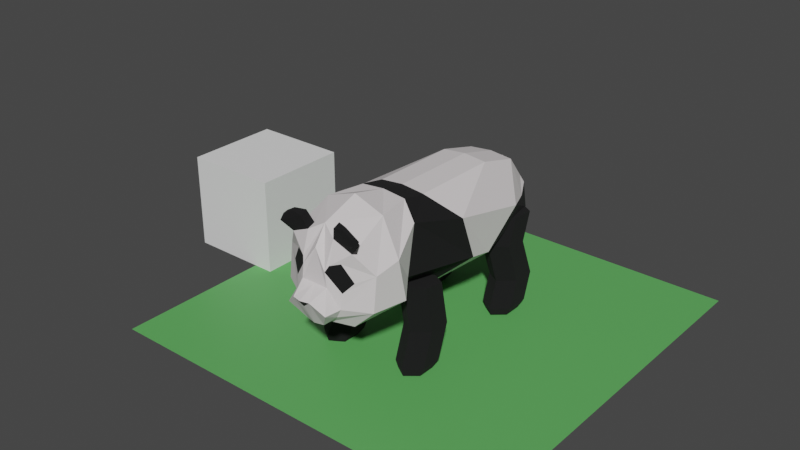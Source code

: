 # Source: panda.blend  (saved by Blender 3.3.6; exported with 4.5.12 LTS)
import bpy
from mathutils import Matrix  # noqa: F401  (used for matrix-valued properties, if any)

bpy.ops.wm.read_factory_settings(use_empty=True)
scene = bpy.context.scene
scene.name = 'Scene'

# ---- collections
col_collection = bpy.data.collections.new('Collection'); scene.collection.children.link(col_collection)
col_ref = bpy.data.collections.new('ref'); scene.collection.children.link(col_ref)
col_entity = bpy.data.collections.new('entity'); scene.collection.children.link(col_entity)

# ---- materials (node trees are filled in below, after node groups)
mat_green = bpy.data.materials.new('green')
mat_green.alpha_threshold = 0.0
mat_green.use_transparent_shadow = False
mat_green.roughness = 0.5
mat_green.line_color = (0.0, 0.0, 0.0, 1.0)
mat_white = bpy.data.materials.new('white')
mat_white.use_transparent_shadow = False
mat_black = bpy.data.materials.new('black')
mat_black.use_transparent_shadow = False

# ---- material node trees
mat_green.use_nodes = True; mat_green.node_tree.nodes.clear()
_N = mat_green.node_tree.nodes; _L = mat_green.node_tree.links
n0 = _N.new('ShaderNodeOutputMaterial'); n0.name = 'Material Output'; n0.location = (300, 300)
n1 = _N.new('ShaderNodeBsdfPrincipled'); n1.name = 'Principled BSDF'; n1.location = (10, 300)
n1.distribution = 'GGX'
n1.subsurface_method = 'RANDOM_WALK_SKIN'
n1.inputs[0].default_value = (0.1127, 0.4292, 0.1084, 1.0)
n1.inputs[3].default_value = 1.45
n1.inputs[27].default_value = (0.0, 0.0, 0.0, 1.0)
n1.inputs[28].default_value = 1.0
_L.new(n1.outputs[0], n0.inputs[0])
n0.is_active_output = True
mat_white.use_nodes = True; mat_white.node_tree.nodes.clear()
_N = mat_white.node_tree.nodes; _L = mat_white.node_tree.links
n0 = _N.new('ShaderNodeBsdfPrincipled'); n0.name = 'Principled BSDF'; n0.location = (10, 300)
n0.distribution = 'GGX'
n0.subsurface_method = 'RANDOM_WALK_SKIN'
n0.inputs[0].default_value = (0.7454, 0.7011, 0.7084, 1.0)
n0.inputs[2].default_value = 1.0
n0.inputs[3].default_value = 1.45
n0.inputs[27].default_value = (0.0, 0.0, 0.0, 1.0)
n0.inputs[28].default_value = 1.0
n1 = _N.new('ShaderNodeOutputMaterial'); n1.name = 'Material Output'; n1.location = (300, 300)
_L.new(n0.outputs[0], n1.inputs[0])
n1.is_active_output = True
mat_black.use_nodes = True; mat_black.node_tree.nodes.clear()
_N = mat_black.node_tree.nodes; _L = mat_black.node_tree.links
n0 = _N.new('ShaderNodeBsdfPrincipled'); n0.name = 'Principled BSDF'; n0.location = (10, 300)
n0.distribution = 'GGX'
n0.subsurface_method = 'RANDOM_WALK_SKIN'
n0.inputs[0].default_value = (0.004391, 0.004391, 0.004777, 1.0)
n0.inputs[2].default_value = 1.0
n0.inputs[3].default_value = 1.45
n0.inputs[27].default_value = (0.0, 0.0, 0.0, 1.0)
n0.inputs[28].default_value = 1.0
n1 = _N.new('ShaderNodeOutputMaterial'); n1.name = 'Material Output'; n1.location = (300, 300)
_L.new(n0.outputs[0], n1.inputs[0])
n1.is_active_output = True

# ---- world
world_world = bpy.data.worlds.new('World'); scene.world = world_world
world_world.use_nodes = True; world_world.node_tree.nodes.clear()
_N = world_world.node_tree.nodes; _L = world_world.node_tree.links
n0 = _N.new('ShaderNodeOutputWorld'); n0.name = 'World Output'; n0.location = (300, 300)
n1 = _N.new('ShaderNodeBackground'); n1.name = 'Background'; n1.location = (10, 300)
n1.inputs[0].default_value = (0.05088, 0.05088, 0.05088, 1.0)
_L.new(n1.outputs[0], n0.inputs[0])
n0.is_active_output = True
world_world.color = (0.05088, 0.05088, 0.05088)
world_world.use_sun_shadow = False
world_world.sun_shadow_jitter_overblur = 0.0

# ---- meshes
me_cube = bpy.data.meshes.new('Cube')
me_cube.from_pydata([(1.0, 1.0, 1.0), (1.0, 1.0, -1.0), (1.0, -1.0, 1.0), (1.0, -1.0, -1.0), (-1.0, 1.0, 1.0), (-1.0, 1.0, -1.0), (-1.0, -1.0, 1.0), (-1.0, -1.0, -1.0)], [], [(0, 4, 6, 2), (3, 2, 6, 7), (7, 6, 4, 5), (5, 1, 3, 7), (1, 0, 2, 3), (5, 4, 0, 1)])
_uv = me_cube.uv_layers.new(name='UVMap')
_uv.uv.foreach_set('vector', [0.625, 0.5, 0.875, 0.5, 0.875, 0.75, 0.625, 0.75, 0.375, 0.75, 0.625, 0.75, 0.625, 1.0, 0.375, 1.0, 0.375, 0.0, 0.625, 0.0, 0.625, 0.25, 0.375, 0.25, 0.125, 0.5, 0.375, 0.5, 0.375, 0.75, 0.125, 0.75, 0.375, 0.5, 0.625, 0.5, 0.625, 0.75, 0.375, 0.75, 0.375, 0.25, 0.625, 0.25, 0.625, 0.5, 0.375, 0.5])
me_cube.use_mirror_vertex_groups = False
me_cube.update()
me_plane = bpy.data.meshes.new('Plane')
me_plane.from_pydata([(-1.0, -1.0, 0.0), (1.0, -1.0, 0.0), (-1.0, 1.0, 0.0), (1.0, 1.0, 0.0)], [], [(0, 1, 3, 2)])
_uv = me_plane.uv_layers.new(name='UVMap')
_uv.uv.foreach_set('vector', [0.0, 0.0, 1.0, 0.0, 1.0, 1.0, 0.0, 1.0])
me_plane.materials.append(mat_green)
me_plane.update()
me_plane_001 = bpy.data.meshes.new('Plane.001')
me_plane_001.from_pydata([(-7.571e-17, 0.3052, 1.021), (-7.571e-17, -0.2936, 1.026), (-7.571e-17, 0.5868, 0.9472), (-7.571e-17, 0.7024, 0.7547), (-7.571e-17, -0.4622, 1.058), (-7.571e-17, -0.7026, 1.117), (-7.571e-17, -0.9471, 1.031), (-7.571e-17, -1.044, 0.7005), (-7.571e-17, -1.166, 0.6404), (-7.571e-17, 0.08086, 0.3789), (-7.571e-17, 0.5676, 0.3875), (-7.571e-17, 0.6878, 0.6645), (-7.571e-17, -0.6232, 0.4623), (-7.571e-17, -0.7672, 0.3988), (-7.571e-17, -0.9254, 0.4063), (-7.571e-17, -0.9865, 0.4497), (-7.571e-17, -1.059, 0.4524), (-7.571e-17, -0.2561, 0.3473), (0.3419, 0.1141, 0.5287), (0.1142, 0.08086, 0.3905), (0.07123, 0.5676, 0.3991), (0.2642, 0.6187, 0.623), (0.1868, 0.7035, 0.7404), (0.1142, 0.6994, 0.6903), (0.1142, -0.5918, 0.4739), (0.2956, -0.5999, 0.6476), (0.3636, -0.6976, 0.5674), (0.1718, -0.7556, 0.4156), (0.3181, -0.9168, 0.5661), (0.1718, -0.9139, 0.4231), (0.1295, -1.01, 0.5137), (0.06091, -0.9865, 0.4497), (0.06091, -1.045, 0.4524), (0.1368, -1.112, 0.5643), (0.3591, -0.06653, 0.5748), (0.1142, -0.2561, 0.3588), (0.3591, 0.362, 0.7556), (0.155, 0.3052, 1.006), (0.155, -0.2936, 1.01), (0.3733, -0.2017, 0.8881), (0.2642, 0.5662, 0.7188), (0.155, 0.5868, 0.9315), (0.155, 0.7035, 0.7776), (0.2642, -0.5087, 0.9425), (0.155, -0.4622, 1.042), (0.2034, -0.7026, 1.044), (0.3463, -0.7397, 0.8325), (0.2163, -0.9744, 0.9219), (0.3172, -0.8919, 0.7856), (0.08969, -1.044, 0.7005), (0.1628, -1.015, 0.5753), (0.0967, -1.026, 0.8313), (0.07907, -1.045, 0.7941), (0.1578, -0.9966, 0.8505), (0.2241, -0.9638, 0.7402), (0.1684, -1.004, 0.6745), (0.05865, -1.152, 0.6404), (-7.571e-17, -1.132, 0.5921), (0.0936, -0.9838, 0.977), (0.2163, -0.9246, 0.9409), (0.09309, -0.9307, 0.9973), (0.2607, -0.9639, 1.009), (0.2797, -1.01, 0.9813), (0.1196, -1.007, 1.059), (0.1207, -0.9627, 1.079), (-7.571e-17, 0.6518, 0.8458), (0.05257, 0.7133, 0.7862), (0.05868, 0.6799, 0.8295), (0.03577, 0.7384, 0.8116), (-7.571e-17, 0.7532, 0.8239), (-7.571e-17, 0.723, 0.8694), (0.03811, 0.7083, 0.8512), (-7.571e-17, -1.027, 0.9136), (0.2432, -0.9861, 1.046), (0.2527, -1.009, 1.032), (0.1864, -1.007, 1.07), (0.1869, -0.9855, 1.08)], [], [(42, 22, 23, 11, 3, 66), (19, 35, 17, 9), (23, 20, 10, 11), (24, 27, 13, 12), (27, 29, 14, 13), (29, 31, 15, 14), (31, 32, 16, 15), (35, 24, 12, 17), (40, 21, 22), (28, 48, 50, 30), (36, 18, 21, 40), (30, 50, 33), (34, 39, 43, 25), (38, 37, 0, 1), (16, 56, 57), (26, 46, 48, 28), (45, 44, 4, 5), (25, 43, 46, 26), (20, 19, 9, 10), (37, 41, 2, 0), (58, 47, 62, 63), (56, 49, 7, 8), (41, 42, 66, 67, 65, 2), (19, 20, 21, 18), (20, 23, 22, 21), (35, 19, 18, 34), (27, 24, 25, 26), (29, 27, 26, 28), (31, 29, 28, 30), (32, 31, 30, 33), (24, 35, 34, 25), (44, 38, 1, 4), (37, 38, 39, 36), (41, 37, 36, 40), (42, 41, 40, 22), (44, 45, 46, 43), (59, 47, 48), (50, 55, 52, 49), (49, 56, 33, 50), (38, 44, 43, 39), (39, 34, 18, 36), (52, 55, 54, 53, 51), (57, 56, 8), (63, 62, 74, 75), (58, 60, 59, 45, 5, 6), (59, 60, 64, 61), (47, 59, 61, 62), (60, 58, 63, 64), (45, 59, 48, 46), (70, 71, 68, 69), (65, 67, 71, 70), (67, 66, 68, 71), (66, 3, 69, 68), (48, 54, 55, 50), (48, 47, 53, 54), (72, 52, 51, 58, 6), (51, 53, 47, 58), (49, 52, 72, 7), (74, 73, 76, 75), (64, 63, 75, 76), (62, 61, 73, 74), (61, 64, 76, 73), (32, 33, 56, 16)])
me_plane_001.polygons.foreach_set('material_index', [0, 0, 0, 0, 0, 0, 0, 1, 1, 0, 1, 0, 1, 0, 0, 0, 0, 0, 0, 0, 1, 0, 0, 1, 1, 0, 0, 0, 0, 0, 1, 1, 0, 0, 0, 0, 0, 0, 0, 1, 0, 1, 1, 1, 0, 1, 1, 1, 0, 0, 0, 0, 0, 0, 0, 0, 0, 0, 1, 1, 1, 1, 0])
_uv = me_plane_001.uv_layers.new(name='UVMap')
_uv.uv.foreach_set('vector', [1.0, 0.0, 1.0, 0.0, 0.0, 0.0, 0.0, 0.0, 0.7374, 0.0, 1.0, 0.0, 0.0, 0.0, 0.0, 0.3881, 0.0, 0.3881, 0.0, 0.0, 0.0, 0.0, 0.0, 0.0, 0.0, 0.0, 0.0, 0.0, 0.0, 1.0, 0.0, 1.0, 0.0, 1.0, 0.0, 1.0, 0.0, 1.0, 0.0, 1.0, 0.0, 1.0, 0.0, 1.0, 0.0, 1.0, 0.0, 1.0, 0.0, 1.0, 0.0, 1.0, 0.0, 1.0, 0.0, 1.0, 0.0, 1.0, 0.0, 1.0, 0.0, 0.3881, 0.0, 1.0, 0.0, 1.0, 0.0, 0.3881, 0.7532, 0.0, 0.34, 0.0, 1.0, 0.0, 0.2553, 1.0, 0.7897, 1.0, 0.629, 1.0, 0.459, 1.0, 0.8034, 0.0, 0.2936, 0.0, 0.34, 0.0, 0.7532, 0.0, 0.459, 1.0, 0.5881, 1.0, 0.8831, 1.0, 0.2611, 0.5478, 0.8129, 0.8855, 0.8051, 1.0, 0.2678, 1.0, 1.0, 1.0, 1.0, 0.0, 1.0, 0.0, 1.0, 1.0, 0.0, 1.0, 1.0, 1.0, 0.7428, 1.0, 0.2074, 1.0, 0.8217, 1.0, 0.7897, 1.0, 0.2553, 1.0, 1.0, 1.0, 1.0, 1.0, 1.0, 1.0, 1.0, 1.0, 0.2678, 1.0, 0.8051, 1.0, 0.8217, 1.0, 0.2074, 1.0, 0.0, 0.0, 0.0, 0.0, 0.0, 0.0, 0.0, 0.0, 1.0, 0.0, 1.0, 0.0, 1.0, 0.0, 1.0, 0.0, 1.0, 1.0, 0.9787, 1.0, 1.0, 1.0, 1.0, 1.0, 1.0, 1.0, 1.0, 1.0, 1.0, 1.0, 1.0, 1.0, 1.0, 0.0, 1.0, 0.0, 1.0, 0.0, 1.0, 0.0, 1.0, 0.0, 1.0, 0.0, 0.0, 0.0, 0.0, 0.0, 0.34, 0.0, 0.2936, 0.0, 0.0, 0.0, 0.0, 0.0, 1.0, 0.0, 0.34, 0.0, 0.0, 0.3881, 0.0, 0.0, 0.2936, 0.0, 0.2611, 0.5478, 0.0, 1.0, 0.0, 1.0, 0.2678, 1.0, 0.2074, 1.0, 0.0, 1.0, 0.0, 1.0, 0.2074, 1.0, 0.2553, 1.0, 0.0, 1.0, 0.0, 1.0, 0.2553, 1.0, 0.459, 1.0, 0.0, 1.0, 0.0, 1.0, 0.459, 1.0, 0.8831, 1.0, 0.0, 1.0, 0.0, 0.3881, 0.2611, 0.5478, 0.2678, 1.0, 1.0, 1.0, 1.0, 1.0, 1.0, 1.0, 1.0, 1.0, 1.0, 0.0, 1.0, 1.0, 0.8129, 0.8855, 0.8034, 0.0, 1.0, 0.0, 1.0, 0.0, 0.8034, 0.0, 0.7532, 0.0, 1.0, 0.0, 1.0, 0.0, 0.7532, 0.0, 1.0, 0.0, 1.0, 1.0, 1.0, 1.0, 0.8217, 1.0, 0.8051, 1.0, 0.9787, 1.0, 0.9787, 1.0, 0.7897, 1.0, 0.629, 1.0, 0.8801, 1.0, 1.0, 1.0, 1.0, 1.0, 1.0, 1.0, 1.0, 1.0, 0.8831, 1.0, 0.5881, 1.0, 1.0, 1.0, 1.0, 1.0, 0.8051, 1.0, 0.8129, 0.8855, 0.8129, 0.8855, 0.2611, 0.5478, 0.2936, 0.0, 0.8034, 0.0, 1.0, 1.0, 0.8801, 1.0, 0.8632, 1.0, 0.9538, 1.0, 1.0, 1.0, 0.7428, 1.0, 1.0, 1.0, 1.0, 1.0, 1.0, 1.0, 1.0, 1.0, 1.0, 1.0, 1.0, 1.0, 1.0, 1.0, 1.0, 1.0, 0.9787, 1.0, 1.0, 1.0, 1.0, 1.0, 1.0, 1.0, 0.9787, 1.0, 1.0, 1.0, 1.0, 1.0, 1.0, 1.0, 0.9787, 1.0, 0.9787, 1.0, 1.0, 1.0, 1.0, 1.0, 1.0, 1.0, 1.0, 1.0, 1.0, 1.0, 1.0, 1.0, 1.0, 1.0, 0.9787, 1.0, 0.7897, 1.0, 0.8217, 1.0, 1.0, 0.0, 1.0, 0.0, 1.0, 0.0, 1.0, 0.0, 1.0, 0.0, 1.0, 0.0, 1.0, 0.0, 1.0, 0.0, 1.0, 0.0, 1.0, 0.0, 1.0, 0.0, 1.0, 0.0, 1.0, 0.0, 0.7374, 0.0, 1.0, 0.0, 1.0, 0.0, 0.7897, 1.0, 0.8632, 1.0, 0.8801, 1.0, 0.629, 1.0, 0.7897, 1.0, 0.9787, 1.0, 0.9538, 1.0, 0.8632, 1.0, 1.0, 1.0, 1.0, 1.0, 1.0, 1.0, 1.0, 1.0, 1.0, 1.0, 1.0, 1.0, 0.9538, 1.0, 0.9787, 1.0, 1.0, 1.0, 1.0, 1.0, 1.0, 1.0, 1.0, 1.0, 1.0, 1.0, 1.0, 1.0, 1.0, 1.0, 1.0, 1.0, 1.0, 1.0, 1.0, 1.0, 1.0, 1.0, 1.0, 1.0, 1.0, 1.0, 1.0, 1.0, 1.0, 1.0, 1.0, 1.0, 1.0, 1.0, 1.0, 1.0, 1.0, 1.0, 1.0, 1.0, 1.0, 1.0, 0.0, 1.0, 0.8831, 1.0, 1.0, 1.0, 0.0, 1.0])
me_plane_001.materials.append(mat_white)
me_plane_001.materials.append(mat_black)
me_plane_001.update()
me_cylinder = bpy.data.meshes.new('Cylinder')
me_cylinder.from_pydata([(0.2749, -0.04395, 0.2627), (0.2518, -0.07206, 0.5227), (0.3808, -0.1163, 0.272), (0.3568, -0.1436, 0.5422), (0.3808, -0.2609, 0.272), (0.355, -0.2868, 0.5626), (0.2749, -0.3332, 0.2627), (0.2482, -0.3584, 0.5634), (0.169, -0.2609, 0.2533), (0.1432, -0.2868, 0.5438), (0.169, -0.1163, 0.2533), (0.145, -0.1436, 0.5234), (0.297, -0.1931, 0.01334), (0.3807, -0.2503, 0.02077), (0.3807, -0.3646, 0.02077), (0.297, -0.4218, 0.01334), (0.2132, -0.3646, 0.005918), (0.2132, -0.2503, 0.005918), (0.1871, -0.3583, 0.04886), (0.293, -0.4306, 0.05825), (0.3989, -0.3583, 0.06764), (0.3989, -0.2137, 0.06764), (0.1871, -0.2137, 0.04886), (0.293, -0.1414, 0.05825), (-0.2749, -0.04395, 0.2627), (-0.2518, -0.07206, 0.5227), (-0.3808, -0.1163, 0.272), (-0.3568, -0.1436, 0.5422), (-0.3808, -0.2609, 0.272), (-0.355, -0.2868, 0.5626), (-0.2749, -0.3332, 0.2627), (-0.2482, -0.3584, 0.5634), (-0.169, -0.2609, 0.2533), (-0.1432, -0.2868, 0.5438), (-0.169, -0.1163, 0.2533), (-0.145, -0.1436, 0.5234), (-0.297, -0.1931, 0.01334), (-0.3807, -0.2503, 0.02077), (-0.3807, -0.3646, 0.02077), (-0.297, -0.4218, 0.01334), (-0.2132, -0.3646, 0.005918), (-0.2132, -0.2503, 0.005918), (-0.1871, -0.3583, 0.04886), (-0.293, -0.4306, 0.05825), (-0.3989, -0.3583, 0.06764), (-0.3989, -0.2137, 0.06764), (-0.1871, -0.2137, 0.04886), (-0.293, -0.1414, 0.05825), (0.2782, -0.3512, 0.2248), (0.3841, -0.1343, 0.2342), (0.2782, -0.06201, 0.2248), (0.1723, -0.2789, 0.2154), (0.3841, -0.2789, 0.2342), (0.1723, -0.1343, 0.2154), (0.2712, -0.04842, 0.3039), (0.377, -0.1206, 0.3149), (0.3767, -0.265, 0.3182), (0.2706, -0.3372, 0.3104), (0.1649, -0.265, 0.2994), (0.1652, -0.1206, 0.2962), (-0.2711, -0.04857, 0.3053), (-0.3768, -0.1208, 0.3164), (-0.3765, -0.2651, 0.3197), (-0.2705, -0.3373, 0.312), (-0.1648, -0.2651, 0.301), (-0.1651, -0.1208, 0.2976), (-0.2796, -0.3584, 0.2097), (-0.3855, -0.1415, 0.219), (-0.2796, -0.06923, 0.2097), (-0.1737, -0.2861, 0.2003), (-0.3855, -0.2861, 0.219), (-0.1737, -0.1415, 0.2003)], [], [(54, 1, 3, 55), (55, 3, 5, 56), (56, 5, 7, 57), (57, 7, 9, 58), (3, 1, 11, 9, 7, 5), (58, 9, 11, 59), (59, 11, 1, 54), (19, 18, 16, 15), (12, 13, 14, 15, 16, 17), (21, 20, 14, 13), (18, 22, 17, 16), (23, 21, 13, 12), (20, 19, 15, 14), (22, 23, 12, 17), (53, 50, 23, 22), (52, 48, 19, 20), (50, 49, 21, 23), (51, 53, 22, 18), (49, 52, 20, 21), (48, 51, 18, 19), (60, 61, 27, 25), (61, 62, 29, 27), (62, 63, 31, 29), (63, 64, 33, 31), (27, 29, 31, 33, 35, 25), (64, 65, 35, 33), (65, 60, 25, 35), (43, 39, 40, 42), (36, 41, 40, 39, 38, 37), (45, 37, 38, 44), (42, 40, 41, 46), (47, 36, 37, 45), (44, 38, 39, 43), (46, 41, 36, 47), (71, 46, 47, 68), (70, 44, 43, 66), (68, 47, 45, 67), (69, 42, 46, 71), (67, 45, 44, 70), (66, 43, 42, 69), (6, 8, 51, 48), (2, 4, 52, 49), (8, 10, 53, 51), (0, 2, 49, 50), (4, 6, 48, 52), (10, 0, 50, 53), (10, 59, 54, 0), (8, 58, 59, 10), (6, 57, 58, 8), (4, 56, 57, 6), (2, 55, 56, 4), (0, 54, 55, 2), (34, 24, 60, 65), (32, 34, 65, 64), (30, 32, 64, 63), (28, 30, 63, 62), (26, 28, 62, 61), (24, 26, 61, 60), (30, 66, 69, 32), (26, 67, 70, 28), (32, 69, 71, 34), (24, 68, 67, 26), (28, 70, 66, 30), (34, 71, 68, 24)])
_uv = me_cylinder.uv_layers.new(name='UVMap')
_uv.uv.foreach_set('vector', [1.0, 0.5794, 1.0, 1.0, 0.8333, 1.0, 0.8333, 0.5794, 0.8333, 0.5794, 0.8333, 1.0, 0.6667, 1.0, 0.6667, 0.5794, 0.6667, 0.5794, 0.6667, 1.0, 0.5, 1.0, 0.5, 0.5794, 0.5, 0.5794, 0.5, 1.0, 0.3333, 1.0, 0.3333, 0.5794, 0.4578, 0.37, 0.25, 0.49, 0.04215, 0.37, 0.04215, 0.13, 0.25, 0.01, 0.4578, 0.13, 0.3333, 0.5794, 0.3333, 1.0, 0.1667, 1.0, 0.1667, 0.5794, 0.1667, 0.5794, 0.1667, 1.0, -8.941e-08, 1.0, -8.941e-08, 0.5794, 0.5, 0.5, 0.3333, 0.5, 0.3333, 0.5, 0.5, 0.5, 0.75, 0.49, 0.9578, 0.37, 0.9578, 0.13, 0.75, 0.01, 0.5422, 0.13, 0.5422, 0.37, 0.8333, 0.5, 0.6667, 0.5, 0.6667, 0.5, 0.8333, 0.5, 0.3333, 0.5, 0.1667, 0.5, 0.1667, 0.5, 0.3333, 0.5, 1.0, 0.5, 0.8333, 0.5, 0.8333, 0.5, 1.0, 0.5, 0.6667, 0.5, 0.5, 0.5, 0.5, 0.5, 0.6667, 0.5, 0.1667, 0.5, -8.941e-08, 0.5, -8.941e-08, 0.5, 0.1667, 0.5, 0.1667, 0.5, -8.941e-08, 0.5, -8.941e-08, 0.5, 0.1667, 0.5, 0.6667, 0.5, 0.5, 0.5, 0.5, 0.5, 0.6667, 0.5, 1.0, 0.5, 0.8333, 0.5, 0.8333, 0.5, 1.0, 0.5, 0.3333, 0.5, 0.1667, 0.5, 0.1667, 0.5, 0.3333, 0.5, 0.8333, 0.5, 0.6667, 0.5, 0.6667, 0.5, 0.8333, 0.5, 0.5, 0.5, 0.3333, 0.5, 0.3333, 0.5, 0.5, 0.5, 1.0, 0.5821, 0.8333, 0.5821, 0.8333, 1.0, 1.0, 1.0, 0.8333, 0.5821, 0.6667, 0.5821, 0.6667, 1.0, 0.8333, 1.0, 0.6667, 0.5821, 0.5, 0.5821, 0.5, 1.0, 0.6667, 1.0, 0.5, 0.5821, 0.3333, 0.5821, 0.3333, 1.0, 0.5, 1.0, 0.4578, 0.37, 0.4578, 0.13, 0.25, 0.01, 0.04215, 0.13, 0.04215, 0.37, 0.25, 0.49, 0.3333, 0.5821, 0.1667, 0.5821, 0.1667, 1.0, 0.3333, 1.0, 0.1667, 0.5821, -8.941e-08, 0.5821, -8.941e-08, 1.0, 0.1667, 1.0, 0.5, 0.5, 0.5, 0.5, 0.3333, 0.5, 0.3333, 0.5, 0.75, 0.49, 0.5422, 0.37, 0.5422, 0.13, 0.75, 0.01, 0.9578, 0.13, 0.9578, 0.37, 0.8333, 0.5, 0.8333, 0.5, 0.6667, 0.5, 0.6667, 0.5, 0.3333, 0.5, 0.3333, 0.5, 0.1667, 0.5, 0.1667, 0.5, 1.0, 0.5, 1.0, 0.5, 0.8333, 0.5, 0.8333, 0.5, 0.6667, 0.5, 0.6667, 0.5, 0.5, 0.5, 0.5, 0.5, 0.1667, 0.5, 0.1667, 0.5, -8.941e-08, 0.5, -8.941e-08, 0.5, 0.1667, 0.5, 0.1667, 0.5, -8.941e-08, 0.5, -8.941e-08, 0.5, 0.6667, 0.5, 0.6667, 0.5, 0.5, 0.5, 0.5, 0.5, 1.0, 0.5, 1.0, 0.5, 0.8333, 0.5, 0.8333, 0.5, 0.3333, 0.5, 0.3333, 0.5, 0.1667, 0.5, 0.1667, 0.5, 0.8333, 0.5, 0.8333, 0.5, 0.6667, 0.5, 0.6667, 0.5, 0.5, 0.5, 0.5, 0.5, 0.3333, 0.5, 0.3333, 0.5, 0.5, 0.5, 0.3333, 0.5, 0.3333, 0.5, 0.5, 0.5, 0.8333, 0.5, 0.6667, 0.5, 0.6667, 0.5, 0.8333, 0.5, 0.3333, 0.5, 0.1667, 0.5, 0.1667, 0.5, 0.3333, 0.5, 1.0, 0.5, 0.8333, 0.5, 0.8333, 0.5, 1.0, 0.5, 0.6667, 0.5, 0.5, 0.5, 0.5, 0.5, 0.6667, 0.5, 0.1667, 0.5, -8.941e-08, 0.5, -8.941e-08, 0.5, 0.1667, 0.5, 0.1667, 0.5, 0.1667, 0.5794, -8.941e-08, 0.5794, -8.941e-08, 0.5, 0.3333, 0.5, 0.3333, 0.5794, 0.1667, 0.5794, 0.1667, 0.5, 0.5, 0.5, 0.5, 0.5794, 0.3333, 0.5794, 0.3333, 0.5, 0.6667, 0.5, 0.6667, 0.5794, 0.5, 0.5794, 0.5, 0.5, 0.8333, 0.5, 0.8333, 0.5794, 0.6667, 0.5794, 0.6667, 0.5, 1.0, 0.5, 1.0, 0.5794, 0.8333, 0.5794, 0.8333, 0.5, 0.1667, 0.5, -8.941e-08, 0.5, -8.941e-08, 0.5821, 0.1667, 0.5821, 0.3333, 0.5, 0.1667, 0.5, 0.1667, 0.5821, 0.3333, 0.5821, 0.5, 0.5, 0.3333, 0.5, 0.3333, 0.5821, 0.5, 0.5821, 0.6667, 0.5, 0.5, 0.5, 0.5, 0.5821, 0.6667, 0.5821, 0.8333, 0.5, 0.6667, 0.5, 0.6667, 0.5821, 0.8333, 0.5821, 1.0, 0.5, 0.8333, 0.5, 0.8333, 0.5821, 1.0, 0.5821, 0.5, 0.5, 0.5, 0.5, 0.3333, 0.5, 0.3333, 0.5, 0.8333, 0.5, 0.8333, 0.5, 0.6667, 0.5, 0.6667, 0.5, 0.3333, 0.5, 0.3333, 0.5, 0.1667, 0.5, 0.1667, 0.5, 1.0, 0.5, 1.0, 0.5, 0.8333, 0.5, 0.8333, 0.5, 0.6667, 0.5, 0.6667, 0.5, 0.5, 0.5, 0.5, 0.5, 0.1667, 0.5, 0.1667, 0.5, -8.941e-08, 0.5, -8.941e-08, 0.5])
me_cylinder.materials.append(mat_black)
me_cylinder.update()
me_cylinder_001 = bpy.data.meshes.new('Cylinder.001')
me_cylinder_001.from_pydata([(0.2749, 0.837, 0.2217), (0.2518, 0.7672, 0.4509), (0.3808, 0.7601, 0.231), (0.3568, 0.6911, 0.4705), (0.3808, 0.6065, 0.231), (0.355, 0.539, 0.4908), (0.2749, 0.5296, 0.2217), (0.2482, 0.4629, 0.4916), (0.169, 0.6065, 0.2123), (0.1432, 0.539, 0.4721), (0.169, 0.7601, 0.2123), (0.145, 0.6911, 0.4517), (0.297, 0.6967, 0.01676), (0.3807, 0.6359, 0.02418), (0.3807, 0.5143, 0.02418), (0.297, 0.4535, 0.01676), (0.2132, 0.5143, 0.009334), (0.2132, 0.6359, 0.009334), (0.1871, 0.521, 0.05228), (0.293, 0.4442, 0.06167), (0.3989, 0.521, 0.07105), (0.3989, 0.6747, 0.07105), (0.1871, 0.6747, 0.05228), (0.293, 0.7515, 0.06167), (0.3426, 0.7735, 0.6472), (0.2376, 0.851, 0.6335), (0.3408, 0.6201, 0.656), (0.234, 0.5442, 0.651), (0.129, 0.6217, 0.6373), (0.1308, 0.7751, 0.6285), (-0.2749, 0.837, 0.2217), (-0.2518, 0.7672, 0.4509), (-0.3808, 0.7601, 0.231), (-0.3568, 0.6911, 0.4705), (-0.3808, 0.6065, 0.231), (-0.355, 0.539, 0.4908), (-0.2749, 0.5296, 0.2217), (-0.2482, 0.4629, 0.4916), (-0.169, 0.6065, 0.2123), (-0.1432, 0.539, 0.4721), (-0.169, 0.7601, 0.2123), (-0.145, 0.6911, 0.4517), (-0.297, 0.6967, 0.01676), (-0.3807, 0.6359, 0.02418), (-0.3807, 0.5143, 0.02418), (-0.297, 0.4535, 0.01676), (-0.2132, 0.5143, 0.009334), (-0.2132, 0.6359, 0.009334), (-0.1871, 0.521, 0.05228), (-0.293, 0.4442, 0.06167), (-0.3989, 0.521, 0.07105), (-0.3989, 0.6747, 0.07105), (-0.1871, 0.6747, 0.05228), (-0.293, 0.7515, 0.06167), (-0.3426, 0.7735, 0.6472), (-0.2376, 0.851, 0.6335), (-0.3408, 0.6201, 0.656), (-0.234, 0.5442, 0.651), (-0.129, 0.6217, 0.6373), (-0.1308, 0.7751, 0.6285), (-0.2704, 0.8235, 0.2658), (-0.3762, 0.7468, 0.2772), (-0.3758, 0.5935, 0.2811), (-0.2697, 0.5168, 0.2737), (-0.164, 0.5935, 0.2623), (-0.1644, 0.7468, 0.2584), (-0.2817, 0.4975, 0.1615), (-0.3876, 0.728, 0.1709), (-0.2817, 0.8049, 0.1615), (-0.1758, 0.5743, 0.1522), (-0.3876, 0.5743, 0.1709), (-0.1758, 0.728, 0.1522), (-0.3515, 0.5588, 0.5313), (-0.2447, 0.4828, 0.5307), (-0.1416, 0.7117, 0.495), (-0.2483, 0.7877, 0.4956), (-0.1397, 0.5592, 0.5125), (-0.3533, 0.7113, 0.5138), (-0.2575, 0.7844, 0.3942), (-0.3627, 0.7082, 0.4112), (-0.3614, 0.5557, 0.4266), (-0.2548, 0.4794, 0.4248), (-0.1496, 0.5557, 0.4078), (-0.151, 0.7082, 0.3925), (0.352, 0.5562, 0.5259), (0.2452, 0.4801, 0.5254), (0.142, 0.7089, 0.4892), (0.2488, 0.7849, 0.4896), (0.1402, 0.5565, 0.5071), (0.3538, 0.7086, 0.5079), (0.2568, 0.7823, 0.4011), (0.362, 0.7061, 0.4185), (0.3606, 0.5536, 0.4344), (0.254, 0.4774, 0.433), (0.1488, 0.5536, 0.4156), (0.1502, 0.7061, 0.3997), (0.3774, 0.7503, 0.2651), (0.3771, 0.5968, 0.268), (0.2711, 0.5201, 0.2601), (0.1653, 0.5968, 0.2493), (0.1656, 0.7503, 0.2464), (0.2716, 0.827, 0.2543), (0.2793, 0.5088, 0.1827), (0.3852, 0.7393, 0.1921), (0.2793, 0.8162, 0.1827), (0.1734, 0.5856, 0.1733), (0.3852, 0.5856, 0.1921), (0.1734, 0.7393, 0.1733)], [], [(90, 1, 3, 91), (91, 3, 5, 92), (92, 5, 7, 93), (93, 7, 9, 94), (85, 84, 26, 27), (94, 9, 11, 95), (95, 11, 1, 90), (19, 18, 16, 15), (12, 13, 14, 15, 16, 17), (21, 20, 14, 13), (18, 22, 17, 16), (23, 21, 13, 12), (20, 19, 15, 14), (22, 23, 12, 17), (107, 104, 23, 22), (106, 102, 19, 20), (104, 103, 21, 23), (105, 107, 22, 18), (103, 106, 20, 21), (102, 105, 18, 19), (24, 25, 29, 28, 27, 26), (87, 86, 29, 25), (88, 85, 27, 28), (84, 89, 24, 26), (86, 88, 28, 29), (89, 87, 25, 24), (78, 79, 33, 31), (79, 80, 35, 33), (80, 81, 37, 35), (81, 82, 39, 37), (73, 57, 56, 72), (82, 83, 41, 39), (83, 78, 31, 41), (49, 45, 46, 48), (42, 47, 46, 45, 44, 43), (51, 43, 44, 50), (48, 46, 47, 52), (53, 42, 43, 51), (50, 44, 45, 49), (52, 47, 42, 53), (71, 52, 53, 68), (70, 50, 49, 66), (68, 53, 51, 67), (69, 48, 52, 71), (67, 51, 50, 70), (66, 49, 48, 69), (54, 56, 57, 58, 59, 55), (75, 55, 59, 74), (76, 58, 57, 73), (72, 56, 54, 77), (74, 59, 58, 76), (77, 54, 55, 75), (40, 30, 60, 65), (38, 40, 65, 64), (36, 38, 64, 63), (34, 36, 63, 62), (32, 34, 62, 61), (30, 32, 61, 60), (36, 66, 69, 38), (32, 67, 70, 34), (38, 69, 71, 40), (30, 68, 67, 32), (34, 70, 66, 36), (40, 71, 68, 30), (33, 77, 75, 31), (41, 74, 76, 39), (35, 72, 77, 33), (39, 76, 73, 37), (31, 75, 74, 41), (37, 73, 72, 35), (65, 60, 78, 83), (64, 65, 83, 82), (63, 64, 82, 81), (62, 63, 81, 80), (61, 62, 80, 79), (60, 61, 79, 78), (3, 1, 87, 89), (11, 9, 88, 86), (5, 3, 89, 84), (9, 7, 85, 88), (1, 11, 86, 87), (7, 5, 84, 85), (100, 95, 90, 101), (99, 94, 95, 100), (98, 93, 94, 99), (97, 92, 93, 98), (96, 91, 92, 97), (101, 90, 91, 96), (0, 101, 96, 2), (2, 96, 97, 4), (4, 97, 98, 6), (6, 98, 99, 8), (8, 99, 100, 10), (10, 100, 101, 0), (6, 8, 105, 102), (2, 4, 106, 103), (8, 10, 107, 105), (0, 2, 103, 104), (4, 6, 102, 106), (10, 0, 104, 107)])
_uv = me_cylinder_001.uv_layers.new(name='UVMap')
_uv.uv.foreach_set('vector', [1.0, 0.8914, 1.0, 1.0, 0.8333, 1.0, 0.8333, 0.8914, 0.8333, 0.8914, 0.8333, 1.0, 0.6667, 1.0, 0.6667, 0.8914, 0.6667, 0.8914, 0.6667, 1.0, 0.5, 1.0, 0.5, 0.8914, 0.5, 0.8914, 0.5, 1.0, 0.3333, 1.0, 0.3333, 0.8914, 0.5, 1.0, 0.6667, 1.0, 0.6667, 1.0, 0.5, 1.0, 0.3333, 0.8914, 0.3333, 1.0, 0.1667, 1.0, 0.1667, 0.8914, 0.1667, 0.8914, 0.1667, 1.0, -8.941e-08, 1.0, -8.941e-08, 0.8914, 0.5, 0.5, 0.3333, 0.5, 0.3333, 0.5, 0.5, 0.5, 0.75, 0.49, 0.9578, 0.37, 0.9578, 0.13, 0.75, 0.01, 0.5422, 0.13, 0.5422, 0.37, 0.8333, 0.5, 0.6667, 0.5, 0.6667, 0.5, 0.8333, 0.5, 0.3333, 0.5, 0.1667, 0.5, 0.1667, 0.5, 0.3333, 0.5, 1.0, 0.5, 0.8333, 0.5, 0.8333, 0.5, 1.0, 0.5, 0.6667, 0.5, 0.5, 0.5, 0.5, 0.5, 0.6667, 0.5, 0.1667, 0.5, -8.941e-08, 0.5, -8.941e-08, 0.5, 0.1667, 0.5, 0.1667, 0.5, -8.941e-08, 0.5, -8.941e-08, 0.5, 0.1667, 0.5, 0.6667, 0.5, 0.5, 0.5, 0.5, 0.5, 0.6667, 0.5, 1.0, 0.5, 0.8333, 0.5, 0.8333, 0.5, 1.0, 0.5, 0.3333, 0.5, 0.1667, 0.5, 0.1667, 0.5, 0.3333, 0.5, 0.8333, 0.5, 0.6667, 0.5, 0.6667, 0.5, 0.8333, 0.5, 0.5, 0.5, 0.3333, 0.5, 0.3333, 0.5, 0.5, 0.5, 0.4578, 0.37, 0.25, 0.49, 0.04215, 0.37, 0.04215, 0.13, 0.25, 0.01, 0.4578, 0.13, -8.941e-08, 1.0, 0.1667, 1.0, 0.1667, 1.0, -8.941e-08, 1.0, 0.3333, 1.0, 0.5, 1.0, 0.5, 1.0, 0.3333, 1.0, 0.6667, 1.0, 0.8333, 1.0, 0.8333, 1.0, 0.6667, 1.0, 0.1667, 1.0, 0.3333, 1.0, 0.3333, 1.0, 0.1667, 1.0, 0.8333, 1.0, 1.0, 1.0, 1.0, 1.0, 0.8333, 1.0, 1.0, 0.8763, 0.8333, 0.8763, 0.8333, 1.0, 1.0, 1.0, 0.8333, 0.8763, 0.6667, 0.8763, 0.6667, 1.0, 0.8333, 1.0, 0.6667, 0.8763, 0.5, 0.8763, 0.5, 1.0, 0.6667, 1.0, 0.5, 0.8763, 0.3333, 0.8763, 0.3333, 1.0, 0.5, 1.0, 0.5, 1.0, 0.5, 1.0, 0.6667, 1.0, 0.6667, 1.0, 0.3333, 0.8763, 0.1667, 0.8763, 0.1667, 1.0, 0.3333, 1.0, 0.1667, 0.8763, -8.941e-08, 0.8763, -8.941e-08, 1.0, 0.1667, 1.0, 0.5, 0.5, 0.5, 0.5, 0.3333, 0.5, 0.3333, 0.5, 0.75, 0.49, 0.5422, 0.37, 0.5422, 0.13, 0.75, 0.01, 0.9578, 0.13, 0.9578, 0.37, 0.8333, 0.5, 0.8333, 0.5, 0.6667, 0.5, 0.6667, 0.5, 0.3333, 0.5, 0.3333, 0.5, 0.1667, 0.5, 0.1667, 0.5, 1.0, 0.5, 1.0, 0.5, 0.8333, 0.5, 0.8333, 0.5, 0.6667, 0.5, 0.6667, 0.5, 0.5, 0.5, 0.5, 0.5, 0.1667, 0.5, 0.1667, 0.5, -8.941e-08, 0.5, -8.941e-08, 0.5, 0.1667, 0.5, 0.1667, 0.5, -8.941e-08, 0.5, -8.941e-08, 0.5, 0.6667, 0.5, 0.6667, 0.5, 0.5, 0.5, 0.5, 0.5, 1.0, 0.5, 1.0, 0.5, 0.8333, 0.5, 0.8333, 0.5, 0.3333, 0.5, 0.3333, 0.5, 0.1667, 0.5, 0.1667, 0.5, 0.8333, 0.5, 0.8333, 0.5, 0.6667, 0.5, 0.6667, 0.5, 0.5, 0.5, 0.5, 0.5, 0.3333, 0.5, 0.3333, 0.5, 0.4578, 0.37, 0.4578, 0.13, 0.25, 0.01, 0.04215, 0.13, 0.04215, 0.37, 0.25, 0.49, -8.941e-08, 1.0, -8.941e-08, 1.0, 0.1667, 1.0, 0.1667, 1.0, 0.3333, 1.0, 0.3333, 1.0, 0.5, 1.0, 0.5, 1.0, 0.6667, 1.0, 0.6667, 1.0, 0.8333, 1.0, 0.8333, 1.0, 0.1667, 1.0, 0.1667, 1.0, 0.3333, 1.0, 0.3333, 1.0, 0.8333, 1.0, 0.8333, 1.0, 1.0, 1.0, 1.0, 1.0, 0.1667, 0.5, -8.941e-08, 0.5, -8.941e-08, 0.5963, 0.1667, 0.5963, 0.3333, 0.5, 0.1667, 0.5, 0.1667, 0.5963, 0.3333, 0.5963, 0.5, 0.5, 0.3333, 0.5, 0.3333, 0.5963, 0.5, 0.5963, 0.6667, 0.5, 0.5, 0.5, 0.5, 0.5963, 0.6667, 0.5963, 0.8333, 0.5, 0.6667, 0.5, 0.6667, 0.5963, 0.8333, 0.5963, 1.0, 0.5, 0.8333, 0.5, 0.8333, 0.5963, 1.0, 0.5963, 0.5, 0.5, 0.5, 0.5, 0.3333, 0.5, 0.3333, 0.5, 0.8333, 0.5, 0.8333, 0.5, 0.6667, 0.5, 0.6667, 0.5, 0.3333, 0.5, 0.3333, 0.5, 0.1667, 0.5, 0.1667, 0.5, 1.0, 0.5, 1.0, 0.5, 0.8333, 0.5, 0.8333, 0.5, 0.6667, 0.5, 0.6667, 0.5, 0.5, 0.5, 0.5, 0.5, 0.1667, 0.5, 0.1667, 0.5, -8.941e-08, 0.5, -8.941e-08, 0.5, 0.8333, 1.0, 0.8333, 1.0, 1.0, 1.0, 1.0, 1.0, 0.1667, 1.0, 0.1667, 1.0, 0.3333, 1.0, 0.3333, 1.0, 0.6667, 1.0, 0.6667, 1.0, 0.8333, 1.0, 0.8333, 1.0, 0.3333, 1.0, 0.3333, 1.0, 0.5, 1.0, 0.5, 1.0, -8.941e-08, 1.0, -8.941e-08, 1.0, 0.1667, 1.0, 0.1667, 1.0, 0.5, 1.0, 0.5, 1.0, 0.6667, 1.0, 0.6667, 1.0, 0.1667, 0.5963, -8.941e-08, 0.5963, -8.941e-08, 0.8763, 0.1667, 0.8763, 0.3333, 0.5963, 0.1667, 0.5963, 0.1667, 0.8763, 0.3333, 0.8763, 0.5, 0.5963, 0.3333, 0.5963, 0.3333, 0.8763, 0.5, 0.8763, 0.6667, 0.5963, 0.5, 0.5963, 0.5, 0.8763, 0.6667, 0.8763, 0.8333, 0.5963, 0.6667, 0.5963, 0.6667, 0.8763, 0.8333, 0.8763, 1.0, 0.5963, 0.8333, 0.5963, 0.8333, 0.8763, 1.0, 0.8763, 0.8333, 1.0, 1.0, 1.0, 1.0, 1.0, 0.8333, 1.0, 0.1667, 1.0, 0.3333, 1.0, 0.3333, 1.0, 0.1667, 1.0, 0.6667, 1.0, 0.8333, 1.0, 0.8333, 1.0, 0.6667, 1.0, 0.3333, 1.0, 0.5, 1.0, 0.5, 1.0, 0.3333, 1.0, -8.941e-08, 1.0, 0.1667, 1.0, 0.1667, 1.0, -8.941e-08, 1.0, 0.5, 1.0, 0.6667, 1.0, 0.6667, 1.0, 0.5, 1.0, 0.1667, 0.5712, 0.1667, 0.8914, -8.941e-08, 0.8914, -8.941e-08, 0.5712, 0.3333, 0.5712, 0.3333, 0.8914, 0.1667, 0.8914, 0.1667, 0.5712, 0.5, 0.5712, 0.5, 0.8914, 0.3333, 0.8914, 0.3333, 0.5712, 0.6667, 0.5712, 0.6667, 0.8914, 0.5, 0.8914, 0.5, 0.5712, 0.8333, 0.5712, 0.8333, 0.8914, 0.6667, 0.8914, 0.6667, 0.5712, 1.0, 0.5712, 1.0, 0.8914, 0.8333, 0.8914, 0.8333, 0.5712, 1.0, 0.5, 1.0, 0.5712, 0.8333, 0.5712, 0.8333, 0.5, 0.8333, 0.5, 0.8333, 0.5712, 0.6667, 0.5712, 0.6667, 0.5, 0.6667, 0.5, 0.6667, 0.5712, 0.5, 0.5712, 0.5, 0.5, 0.5, 0.5, 0.5, 0.5712, 0.3333, 0.5712, 0.3333, 0.5, 0.3333, 0.5, 0.3333, 0.5712, 0.1667, 0.5712, 0.1667, 0.5, 0.1667, 0.5, 0.1667, 0.5712, -8.941e-08, 0.5712, -8.941e-08, 0.5, 0.5, 0.5, 0.3333, 0.5, 0.3333, 0.5, 0.5, 0.5, 0.8333, 0.5, 0.6667, 0.5, 0.6667, 0.5, 0.8333, 0.5, 0.3333, 0.5, 0.1667, 0.5, 0.1667, 0.5, 0.3333, 0.5, 1.0, 0.5, 0.8333, 0.5, 0.8333, 0.5, 1.0, 0.5, 0.6667, 0.5, 0.5, 0.5, 0.5, 0.5, 0.6667, 0.5, 0.1667, 0.5, -8.941e-08, 0.5, -8.941e-08, 0.5, 0.1667, 0.5])
me_cylinder_001.materials.append(mat_black)
me_cylinder_001.update()
arm_armature = bpy.data.armatures.new('Armature')  # bones are not reproduced

# ---- objects
ob_one_meter = bpy.data.objects.new('one-meter', me_cube)
ob_plane = bpy.data.objects.new('Plane', me_plane)
ob_front = bpy.data.objects.new('front', None)
ob_side = bpy.data.objects.new('side', None)
ob_top = bpy.data.objects.new('top', None)
ob_body = bpy.data.objects.new('body', me_plane_001)
ob_front_leg = bpy.data.objects.new('front-leg', me_cylinder)
ob_rear_leg = bpy.data.objects.new('rear-leg', me_cylinder_001)
ob_armature = bpy.data.objects.new('Armature', arm_armature)

# ---- transforms, parenting, visibility, modifiers, constraints
ob_one_meter.location = (-2.288, 0.09433, 0.5)
ob_one_meter.scale = (0.5, 0.5, 0.5)
ob_one_meter.lock_rotations_4d = False
ob_one_meter.empty_display_type = 'ARROWS'
ob_one_meter.lineart.crease_threshold = 0.0
ob_plane.location = (0.0, 0.0, 0.0)
ob_plane.scale = (2.0, 2.0, 2.0)
ob_front.location = (0.0, 2.677, 0.578)
ob_front.rotation_euler = (-1.571, 1.571, 0.0)
ob_front.scale = (0.3309, 0.3309, 0.3309)
ob_front.empty_display_type = 'IMAGE'
ob_front.empty_display_size = 5.0
ob_side.location = (2.482e-24, -0.01666, 0.6236)
ob_side.rotation_euler = (1.571, 0.01597, 1.571)
ob_side.scale = (0.4171, 0.4171, 0.4171)
ob_side.empty_display_type = 'IMAGE'
ob_side.empty_display_size = 5.0
ob_top.location = (0.0, 0.0, 0.5239)
ob_top.rotation_euler = (0.0, -0.0, 1.571)
ob_top.scale = (0.4078, 0.4078, 0.4078)
ob_top.empty_display_type = 'IMAGE'
ob_top.empty_display_size = 5.0
ob_body.parent = ob_armature
ob_body.matrix_parent_inverse = Matrix(((0.6667, -0.0, -0.0, -0.0), (-0.0, 0.6667, 0.0, 3.974e-08), (-0.0, -0.0, 0.6667, -0.0), (-0.0, 0.0, -0.0, 1.0)))
ob_body.location = (0.0, 0.0, 0.0)
ob_body.scale = (1.5, 1.5, 1.5)
_vg = ob_body.vertex_groups.new(name='root')
for _i, _w in zip([0, 2, 3, 9, 10, 11, 17, 18, 19, 20, 21, 22, 23, 34, 35, 36, 37, 39, 40, 41, 42, 65, 66, 67, 68, 69, 70, 71], [0.5062, 0.9578, 0.9728, 0.1952, 0.8234, 0.9504, 0.07034, 0.2348, 0.1917, 0.825, 0.9097, 0.9623, 0.9541, 0.1181, 0.06731, 0.7124, 0.5117, 0.06653, 0.8911, 0.9397, 0.9698, 0.9838, 0.9822, 0.9813, 0.9838, 0.9842, 0.9833, 0.9828]): _vg.add([_i], _w, 'REPLACE')
_vg = ob_body.vertex_groups.new(name='spine')
for _i, _w in zip([0, 1, 2, 3, 4, 5, 6, 9, 10, 11, 12, 13, 14, 17, 18, 19, 20, 21, 22, 23, 24, 25, 26, 27, 29, 34, 35, 36, 37, 38, 39, 40, 41, 42, 43, 44, 45, 46, 59, 60, 63, 64, 76], [0.4927, 0.9377, 0.03377, 0.0001003, 0.5091, 0.1473, 0.02338, 0.7161, 0.1593, 0.04041, 0.1294, 0.06387, 0.01129, 0.6412, 0.7112, 0.7268, 0.158, 0.08414, 0.02109, 0.03476, 0.1447, 0.1091, 0.0597, 0.05865, 0.005826, 0.7708, 0.6485, 0.271, 0.4848, 0.8896, 0.7915, 0.1026, 0.05913, 0.007261, 0.2389, 0.4682, 0.1112, 0.0326, 0.008525, 0.0167, 0.002045, 0.005402, 0.0006183]): _vg.add([_i], _w, 'REPLACE')
_vg = ob_body.vertex_groups.new(name='head')
for _i, _w in zip([1, 4, 5, 6, 7, 8, 9, 12, 13, 14, 15, 16, 17, 18, 19, 24, 25, 26, 27, 28, 29, 30, 31, 32, 33, 34, 35, 38, 39, 43, 44, 45, 46, 47, 48, 49, 50, 51, 52, 53, 54, 55, 56, 57, 58, 59, 60, 61, 62, 63, 64, 72, 73, 74, 75, 76], [0.04842, 0.4891, 0.8519, 0.963, 0.996, 0.9944, 0.08873, 0.8575, 0.9297, 0.9663, 0.9775, 0.9868, 0.2885, 0.05401, 0.08142, 0.8412, 0.8798, 0.9343, 0.9356, 0.9743, 0.9693, 0.9862, 0.9802, 0.9864, 0.9922, 0.1111, 0.2842, 0.09187, 0.142, 0.7536, 0.5284, 0.8875, 0.9551, 0.9776, 0.979, 0.9955, 0.9901, 0.9898, 0.9928, 0.9861, 0.9865, 0.9908, 0.9948, 0.9923, 0.975, 0.9701, 0.9662, 0.975, 0.9762, 0.9735, 0.9718, 0.9784, 0.9752, 0.9756, 0.9746, 0.9742]): _vg.add([_i], _w, 'REPLACE')
_m = ob_body.modifiers.new('Mirror', 'MIRROR')
_m.use_clip = True
_m = ob_body.modifiers.new('Armature', 'ARMATURE')
_m.object = ob_armature
ob_front_leg.parent = ob_armature
ob_front_leg.matrix_parent_inverse = Matrix(((0.6667, -0.0, -0.0, -0.0), (-0.0, 0.6667, 0.0, 3.974e-08), (-0.0, -0.0, 0.6667, -0.0), (-0.0, 0.0, -0.0, 1.0)))
ob_front_leg.location = (-1.136e-16, -0.3347, -0.01341)
ob_front_leg.scale = (1.5, 1.5, 1.5)
_vg = ob_front_leg.vertex_groups.new(name='root')
_vg = ob_front_leg.vertex_groups.new(name='spine')
_vg = ob_front_leg.vertex_groups.new(name='head')
_vg = ob_front_leg.vertex_groups.new(name='rear-upper.L')
_vg = ob_front_leg.vertex_groups.new(name='rear-middle.L')
_vg = ob_front_leg.vertex_groups.new(name='rear-lower.L')
_vg = ob_front_leg.vertex_groups.new(name='front-upper.L')
for _i, _w in zip([0, 1, 2, 3, 4, 5, 6, 7, 8, 9, 10, 11, 23, 48, 49, 50, 51, 52, 53, 54, 55, 56, 57, 58, 59], [0.3893, 0.9003, 0.1238, 0.894, 0.05102, 0.9246, 0.02451, 0.9472, 0.0408, 0.9431, 0.1143, 0.9117, 0.02669, 0.01225, 0.06188, 0.208, 0.0204, 0.02551, 0.05714, 0.6448, 0.5089, 0.4878, 0.4858, 0.492, 0.513]): _vg.add([_i], _w, 'REPLACE')
_vg = ob_front_leg.vertex_groups.new(name='front-lower.L')
for _i, _w in zip([0, 1, 2, 3, 4, 5, 6, 7, 8, 9, 10, 11, 12, 13, 14, 15, 16, 17, 18, 19, 20, 21, 22, 23, 48, 49, 50, 51, 52, 53, 54, 55, 56, 57, 58, 59], [0.6107, 0.09973, 0.8762, 0.106, 0.949, 0.07537, 0.9627, 0.05281, 0.9546, 0.05688, 0.8857, 0.08826, 0.9856, 0.9956, 0.999, 0.9987, 0.9969, 0.9934, 0.9952, 0.998, 0.9991, 0.9909, 0.9868, 0.9617, 0.9804, 0.9336, 0.7862, 0.9749, 0.9741, 0.9363, 0.3552, 0.4911, 0.5122, 0.5078, 0.5057, 0.487]): _vg.add([_i], _w, 'REPLACE')
_vg = ob_front_leg.vertex_groups.new(name='rear-upper.R')
_vg = ob_front_leg.vertex_groups.new(name='rear-middle.R')
_vg = ob_front_leg.vertex_groups.new(name='rear-lower.R')
_vg = ob_front_leg.vertex_groups.new(name='front-upper.R')
for _i, _w in zip([24, 25, 26, 27, 28, 29, 30, 31, 32, 33, 34, 35, 47, 60, 61, 62, 63, 64, 65, 66, 67, 68, 69, 70, 71], [0.3893, 0.9003, 0.1238, 0.894, 0.05102, 0.9246, 0.02451, 0.9472, 0.0408, 0.9431, 0.1143, 0.9117, 0.02669, 0.6448, 0.5089, 0.4878, 0.4858, 0.492, 0.513, 0.01225, 0.06188, 0.208, 0.0204, 0.02551, 0.05714]): _vg.add([_i], _w, 'REPLACE')
_vg = ob_front_leg.vertex_groups.new(name='front-lower.R')
for _i, _w in zip([24, 25, 26, 27, 28, 29, 30, 31, 32, 33, 34, 35, 36, 37, 38, 39, 40, 41, 42, 43, 44, 45, 46, 47, 60, 61, 62, 63, 64, 65, 66, 67, 68, 69, 70, 71], [0.6107, 0.09973, 0.8762, 0.106, 0.949, 0.07537, 0.9627, 0.05281, 0.9546, 0.05688, 0.8857, 0.08826, 0.9856, 0.9956, 0.999, 0.9987, 0.9969, 0.9934, 0.9952, 0.998, 0.9991, 0.9909, 0.9868, 0.9617, 0.3552, 0.4911, 0.5122, 0.5078, 0.5057, 0.487, 0.9804, 0.9336, 0.7862, 0.9749, 0.9741, 0.9363]): _vg.add([_i], _w, 'REPLACE')
_m = ob_front_leg.modifiers.new('Armature', 'ARMATURE')
_m.object = ob_armature
ob_rear_leg.parent = ob_armature
ob_rear_leg.matrix_parent_inverse = Matrix(((0.6667, -0.0, -0.0, -0.0), (-0.0, 0.6667, 0.0, 3.974e-08), (-0.0, -0.0, 0.6667, -0.0), (-0.0, 0.0, -0.0, 1.0)))
ob_rear_leg.location = (-1.136e-16, -0.3347, -0.01341)
ob_rear_leg.scale = (1.5, 1.5, 1.5)
_vg = ob_rear_leg.vertex_groups.new(name='root')
_vg = ob_rear_leg.vertex_groups.new(name='spine')
_vg = ob_rear_leg.vertex_groups.new(name='head')
_vg = ob_rear_leg.vertex_groups.new(name='rear-upper.L')
for _i, _w in zip([0, 1, 2, 3, 4, 5, 6, 7, 8, 9, 10, 11, 24, 25, 26, 27, 28, 29, 84, 85, 86, 87, 88, 89, 90, 91, 92, 93, 94, 95, 96, 97, 98, 99, 100, 101, 102, 103, 104, 105, 106, 107], [0.03136, 0.9079, 0.02453, 0.9274, 0.05805, 0.9416, 0.07452, 0.945, 0.06718, 0.9393, 0.03366, 0.9293, 0.9865, 0.9849, 0.9892, 0.9879, 0.9896, 0.9873, 0.9654, 0.9664, 0.9583, 0.9464, 0.9644, 0.957, 0.4696, 0.476, 0.4998, 0.5098, 0.5032, 0.4815, 0.2503, 0.2789, 0.2921, 0.2852, 0.2576, 0.2505, 0.03726, 0.01226, 0.01568, 0.03359, 0.02903, 0.01683]): _vg.add([_i], _w, 'REPLACE')
_vg = ob_rear_leg.vertex_groups.new(name='rear-middle.L')
for _i, _w in zip([0, 1, 2, 3, 4, 5, 6, 7, 8, 9, 10, 11, 12, 13, 14, 15, 16, 17, 18, 19, 20, 21, 22, 23, 84, 85, 86, 87, 88, 89, 90, 91, 92, 93, 94, 95, 96, 97, 98, 99, 100, 101, 102, 103, 104, 105, 106, 107], [0.4669, 0.0461, 0.4962, 0.03325, 0.7932, 0.05599, 0.7946, 0.04735, 0.7915, 0.05041, 0.4832, 0.04442, 0.03785, 0.03041, 0.06616, 0.06487, 0.06718, 0.04759, 0.1173, 0.1014, 0.1179, 0.08099, 0.1056, 0.08805, 0.028, 0.02368, 0.02221, 0.02305, 0.0252, 0.01662, 0.2565, 0.2647, 0.4246, 0.421, 0.4209, 0.2638, 0.3804, 0.6089, 0.6078, 0.6062, 0.3735, 0.3617, 0.448, 0.2886, 0.2775, 0.4544, 0.4555, 0.2944]): _vg.add([_i], _w, 'REPLACE')
_vg = ob_rear_leg.vertex_groups.new(name='rear-lower.L')
for _i, _w in zip([0, 1, 2, 3, 4, 6, 8, 10, 12, 13, 14, 15, 16, 17, 18, 19, 20, 21, 22, 23, 87, 89, 90, 91, 92, 93, 94, 95, 96, 97, 98, 99, 100, 101, 102, 103, 104, 105, 106, 107], [0.4924, 0.03811, 0.4666, 0.01187, 0.1488, 0.1309, 0.1413, 0.475, 0.9524, 0.9567, 0.9286, 0.9292, 0.9268, 0.947, 0.8723, 0.8889, 0.8732, 0.913, 0.8853, 0.9045, 0.01905, 0.005936, 0.2653, 0.2392, 0.07439, 0.06546, 0.07067, 0.2375, 0.3529, 0.1116, 0.09818, 0.106, 0.3562, 0.3789, 0.5099, 0.6898, 0.6985, 0.5068, 0.511, 0.6802]): _vg.add([_i], _w, 'REPLACE')
_vg = ob_rear_leg.vertex_groups.new(name='front-upper.L')
_vg = ob_rear_leg.vertex_groups.new(name='front-lower.L')
_vg = ob_rear_leg.vertex_groups.new(name='rear-upper.R')
for _i, _w in zip([30, 31, 32, 33, 34, 35, 36, 37, 38, 39, 40, 41, 54, 55, 56, 57, 58, 59, 60, 61, 62, 63, 64, 65, 66, 67, 68, 69, 70, 71, 72, 73, 74, 75, 76, 77, 78, 79, 80, 81, 82, 83], [0.03136, 0.9079, 0.02453, 0.9274, 0.05805, 0.9416, 0.07452, 0.945, 0.06718, 0.9393, 0.03366, 0.9293, 0.9865, 0.9849, 0.9892, 0.9879, 0.9896, 0.9873, 0.4696, 0.476, 0.4998, 0.5098, 0.5032, 0.4815, 0.03726, 0.01226, 0.01568, 0.03359, 0.02903, 0.01683, 0.9654, 0.9664, 0.9583, 0.9464, 0.9644, 0.957, 0.6888, 0.7017, 0.7207, 0.7274, 0.7212, 0.7054]): _vg.add([_i], _w, 'REPLACE')
_vg = ob_rear_leg.vertex_groups.new(name='rear-middle.R')
for _i, _w in zip([30, 31, 32, 33, 34, 35, 36, 37, 38, 39, 40, 41, 42, 43, 44, 45, 46, 47, 48, 49, 50, 51, 52, 53, 60, 61, 62, 63, 64, 65, 66, 67, 68, 69, 70, 71, 72, 73, 74, 75, 76, 77, 78, 79, 80, 81, 82, 83], [0.4669, 0.0461, 0.4962, 0.03325, 0.7932, 0.05599, 0.7946, 0.04735, 0.7915, 0.05041, 0.4832, 0.04442, 0.03785, 0.03041, 0.06616, 0.06487, 0.06718, 0.04759, 0.1173, 0.1014, 0.1179, 0.08099, 0.1056, 0.08805, 0.2565, 0.2647, 0.4246, 0.421, 0.4209, 0.2638, 0.448, 0.2886, 0.2775, 0.4544, 0.4555, 0.2944, 0.028, 0.02368, 0.02221, 0.02305, 0.0252, 0.01662, 0.1513, 0.149, 0.2403, 0.2342, 0.2357, 0.1541]): _vg.add([_i], _w, 'REPLACE')
_vg = ob_rear_leg.vertex_groups.new(name='rear-lower.R')
for _i, _w in zip([30, 31, 32, 33, 34, 36, 38, 40, 42, 43, 44, 45, 46, 47, 48, 49, 50, 51, 52, 53, 60, 61, 62, 63, 64, 65, 66, 67, 68, 69, 70, 71, 75, 77, 78, 79, 80, 81, 82, 83], [0.4924, 0.03811, 0.4666, 0.01187, 0.1488, 0.1309, 0.1413, 0.475, 0.9524, 0.9567, 0.9286, 0.9292, 0.9268, 0.947, 0.8723, 0.8889, 0.8732, 0.913, 0.8853, 0.9045, 0.2653, 0.2392, 0.07439, 0.06546, 0.07067, 0.2375, 0.5099, 0.6898, 0.6985, 0.5068, 0.511, 0.6802, 0.01905, 0.005936, 0.1517, 0.1255, 0.0372, 0.03273, 0.03533, 0.1187]): _vg.add([_i], _w, 'REPLACE')
_vg = ob_rear_leg.vertex_groups.new(name='front-upper.R')
_vg = ob_rear_leg.vertex_groups.new(name='front-lower.R')
_m = ob_rear_leg.modifiers.new('Armature', 'ARMATURE')
_m.object = ob_armature
ob_armature.location = (0.0, -5.96e-08, 0.0)
ob_armature.scale = (1.5, 1.5, 1.5)
ob_armature.show_in_front = True

# ---- collection membership
col_collection.objects.link(ob_one_meter)
col_collection.objects.link(ob_plane)
col_ref.objects.link(ob_front)
col_ref.objects.link(ob_side)
col_ref.objects.link(ob_top)
col_entity.objects.link(ob_body)
col_entity.objects.link(ob_front_leg)
col_entity.objects.link(ob_rear_leg)
col_entity.objects.link(ob_armature)

# ---- scene / render settings (as saved in the file)
scene.frame_start = 1; scene.frame_end = 250; scene.frame_set(1)
scene.render.engine = 'BLENDER_EEVEE_NEXT'
scene.cycles.sampling_pattern = 'TABULATED_SOBOL'
scene.cycles.use_light_tree = False
scene.view_settings.view_transform = 'Filmic'
bpy.context.view_layer.update()

# ---- added for rendering (the .blend has no active camera and no usable light): camera, sun
cam_auto = bpy.data.cameras.new('AutoCamera')
cam_auto.lens = 50.0
cam_auto.sensor_width = 36.0
cam_auto.clip_end = 1000.0
ob_auto_camera = bpy.data.objects.new('AutoCamera', cam_auto)
scene.collection.objects.link(ob_auto_camera)
ob_auto_camera.location = (5.58435, -7.1743, 5.61871)
ob_auto_camera.rotation_euler = (1.09748, -7.21219e-08, 0.694738)
scene.camera = ob_auto_camera
light_auto_sun = bpy.data.lights.new('AutoSun', 'SUN')
light_auto_sun.energy = 3.0
light_auto_sun.angle = 0.0523599
ob_auto_sun = bpy.data.objects.new('AutoSun', light_auto_sun)
scene.collection.objects.link(ob_auto_sun)
ob_auto_sun.rotation_euler = (0.872665, 0.174533, 0.523599)
bpy.context.view_layer.update()
